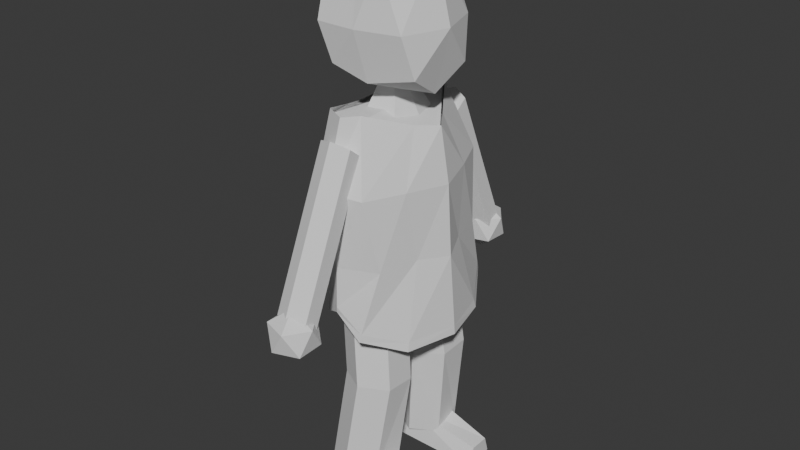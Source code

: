 # Source: player_model.blend  (saved by Blender 5.1.30; exported with 4.5.12 LTS)
import bpy
from mathutils import Matrix  # noqa: F401  (used for matrix-valued properties, if any)

bpy.ops.wm.read_factory_settings(use_empty=True)
scene = bpy.context.scene
scene.name = 'Scene'

# ---- collections
col_collection = bpy.data.collections.new('Collection'); scene.collection.children.link(col_collection)

# ---- world
world_world = bpy.data.worlds.new('World'); scene.world = world_world
world_world.use_nodes = True; world_world.node_tree.nodes.clear()
_N = world_world.node_tree.nodes; _L = world_world.node_tree.links
n0 = _N.new('ShaderNodeOutputWorld'); n0.name = 'World Output'; n0.location = (200, 100)
n1 = _N.new('ShaderNodeBackground'); n1.name = 'Background'; n1.location = (-200, 100)
n1.inputs[0].default_value = (0.05088, 0.05088, 0.05088, 1.0)
_L.new(n1.outputs[0], n0.inputs[0])
n0.is_active_output = True
world_world.color = (0.05088, 0.05088, 0.05088)
world_world.sun_shadow_jitter_overblur = 0.0

# ---- meshes
me_cylinder_004 = bpy.data.meshes.new('Cylinder.004')
me_cylinder_004.from_pydata([(-0.000164, 0.5327, 4.476), (-0.006258, 0.0, 5.121), (-0.000164, 0.0, 3.887), (-0.04704, 0.4181, 5.016), (0.03819, 0.4117, 4.002), (0.5638, 0.0, 4.476), (-0.5034, 0.0, 4.464), (0.413, 0.4351, 4.476), (-0.381, 0.5351, 4.481), (0.4185, 0.0, 3.887), (0.4025, 0.0, 5.099), (-0.4267, 0.0, 4.985), (-0.4106, 0.0, 4.051), (0.1772, 0.4299, 5.026), (0.4723, 0.3338, 4.094), (-0.339, 0.4442, 4.988), (-0.2832, 0.4789, 4.126)], [], [(13, 3, 1, 10), (14, 7, 5, 9), (6, 11, 15, 8), (16, 4, 2, 12), (0, 3, 13, 7), (12, 6, 8, 16), (16, 8, 0, 4), (8, 15, 3, 0), (4, 0, 7, 14), (3, 15, 11, 1), (4, 14, 9, 2), (7, 13, 10, 5)])
_uv = me_cylinder_004.uv_layers.new(name='UVMap')
_uv.uv.foreach_set('vector', [0.625, 0.5, 0.75, 0.5, 0.75, 0.625, 0.625, 0.625, 0.375, 0.5, 0.5055, 0.5, 0.5055, 0.625, 0.375, 0.625, 0.5055, 0.125, 0.625, 0.125, 0.625, 0.25, 0.5055, 0.25, 0.125, 0.5, 0.25, 0.5, 0.25, 0.625, 0.125, 0.625, 0.5055, 0.375, 0.625, 0.375, 0.625, 0.5, 0.5055, 0.5, 0.375, 0.125, 0.5055, 0.125, 0.5055, 0.25, 0.375, 0.25, 0.375, 0.25, 0.5055, 0.25, 0.5055, 0.375, 0.375, 0.375, 0.5055, 0.25, 0.625, 0.25, 0.625, 0.375, 0.5055, 0.375, 0.375, 0.375, 0.5055, 0.375, 0.5055, 0.5, 0.375, 0.5, 0.75, 0.5, 0.875, 0.5, 0.875, 0.625, 0.75, 0.625, 0.25, 0.5, 0.375, 0.5, 0.375, 0.625, 0.25, 0.625, 0.5055, 0.5, 0.625, 0.5, 0.625, 0.625, 0.5055, 0.625])
me_cylinder_004.update()
me_cylinder_005 = bpy.data.meshes.new('Cylinder.005')
me_cylinder_005.from_pydata([(-2.791e-10, 1.431, 2.22), (0.1619, 1.368, 2.17), (0.1619, 1.241, 2.069), (-2.791e-10, 1.178, 2.019), (-0.1619, 1.241, 2.069), (-0.1619, 1.368, 2.17), (-2.791e-10, 1.121, 2.945), (0.1619, 1.058, 2.894), (0.1619, 0.9313, 2.794), (-2.791e-10, 0.8679, 2.744), (-0.1619, 0.9313, 2.794), (-0.1619, 1.058, 2.894)], [], [(0, 1, 2, 3, 4, 5), (5, 11, 6, 0), (4, 10, 11, 5), (3, 9, 10, 4), (2, 8, 9, 3), (1, 7, 8, 2), (0, 6, 7, 1)])
_uv = me_cylinder_005.uv_layers.new(name='UVMap')
_uv.uv.foreach_set('vector', [0.75, 0.49, 0.9578, 0.37, 0.9578, 0.13, 0.75, 0.01, 0.5422, 0.13, 0.5422, 0.37, 0.1667, 0.5, 0.1667, 0.7594, -8.941e-08, 0.7594, -8.941e-08, 0.5, 0.3333, 0.5, 0.3333, 0.7594, 0.1667, 0.7594, 0.1667, 0.5, 0.5, 0.5, 0.5, 0.7594, 0.3333, 0.7594, 0.3333, 0.5, 0.6667, 0.5, 0.6667, 0.7594, 0.5, 0.7594, 0.5, 0.5, 0.8333, 0.5, 0.8333, 0.7594, 0.6667, 0.7594, 0.6667, 0.5, 1.0, 0.5, 1.0, 0.7594, 0.8333, 0.7594, 0.8333, 0.5])
me_cylinder_005.update()
me_cylinder_006 = bpy.data.meshes.new('Cylinder.006')
me_cylinder_006.from_pydata([(-2.791e-10, 0.8336, 3.617), (0.1619, 0.7702, 3.567), (0.1619, 0.6435, 3.466), (-2.791e-10, 0.5802, 3.416), (-0.1619, 0.6435, 3.466), (-0.1619, 0.7702, 3.567), (-2.791e-10, 1.121, 2.945), (0.1619, 1.058, 2.894), (0.1619, 0.9313, 2.794), (-2.791e-10, 0.8679, 2.744), (-0.1619, 0.9313, 2.794), (-0.1619, 1.058, 2.894)], [], [(6, 0, 1, 7), (7, 1, 2, 8), (8, 2, 3, 9), (9, 3, 4, 10), (1, 0, 5, 4, 3, 2), (10, 4, 5, 11), (11, 5, 0, 6)])
_uv = me_cylinder_006.uv_layers.new(name='UVMap')
_uv.uv.foreach_set('vector', [1.0, 0.7594, 1.0, 1.0, 0.8333, 1.0, 0.8333, 0.7594, 0.8333, 0.7594, 0.8333, 1.0, 0.6667, 1.0, 0.6667, 0.7594, 0.6667, 0.7594, 0.6667, 1.0, 0.5, 1.0, 0.5, 0.7594, 0.5, 0.7594, 0.5, 1.0, 0.3333, 1.0, 0.3333, 0.7594, 0.4578, 0.37, 0.25, 0.49, 0.04215, 0.37, 0.04215, 0.13, 0.25, 0.01, 0.4578, 0.13, 0.3333, 0.7594, 0.3333, 1.0, 0.1667, 1.0, 0.1667, 0.7594, 0.1667, 0.7594, 0.1667, 1.0, -8.941e-08, 1.0, -8.941e-08, 0.7594])
me_cylinder_006.update()
me_cylinder_007 = bpy.data.meshes.new('Cylinder.007')
me_cylinder_007.from_pydata([(-3.37e-16, 1.351, 2.288), (0.2227, 1.344, 2.151), (0.0688, 1.555, 2.14), (-0.1801, 1.474, 2.144), (-0.1801, 1.213, 2.157), (0.0688, 1.132, 2.162), (0.1801, 1.463, 1.922), (-0.0688, 1.544, 1.918), (-0.2227, 1.333, 1.929), (-0.0688, 1.121, 1.939), (0.1801, 1.202, 1.935), (-3.315e-16, 1.326, 1.791)], [], [(1, 2, 0), (2, 3, 0), (8, 4, 3), (6, 2, 1), (4, 5, 0), (7, 3, 2), (5, 1, 0), (3, 4, 0), (7, 8, 3), (10, 1, 5), (8, 9, 4), (6, 7, 2), (9, 5, 4), (9, 10, 5), (10, 11, 6), (11, 8, 7), (10, 6, 1), (11, 10, 9), (11, 9, 8), (11, 7, 6)])
_uv = me_cylinder_007.uv_layers.new(name='UVMap')
_uv.uv.foreach_set('vector', [0.3636, 0.3149, 0.5455, 0.3149, 0.4545, 0.4724, 0.5455, 0.3149, 0.7273, 0.3149, 0.6364, 0.4724, 0.8182, 0.1575, 0.9091, 0.3149, 0.7273, 0.3149, 0.4545, 0.1575, 0.5455, 0.3149, 0.3636, 0.3149, 0.0, 0.3149, 0.1818, 0.3149, 0.09091, 0.4724, 0.6364, 0.1575, 0.7273, 0.3149, 0.5455, 0.3149, 0.1818, 0.3149, 0.3636, 0.3149, 0.2727, 0.4724, 0.7273, 0.3149, 0.9091, 0.3149, 0.8182, 0.4724, 0.6364, 0.1575, 0.8182, 0.1575, 0.7273, 0.3149, 0.2727, 0.1575, 0.3636, 0.3149, 0.1818, 0.3149, 0.8182, 0.1575, 1.0, 0.1575, 0.9091, 0.3149, 0.4545, 0.1575, 0.6364, 0.1575, 0.5455, 0.3149, 0.09091, 0.1575, 0.1818, 0.3149, 0.0, 0.3149, 0.09091, 0.1575, 0.2727, 0.1575, 0.1818, 0.3149, 0.2727, 0.1575, 0.3636, 0.0, 0.4545, 0.1575, 0.7273, 0.0, 0.8182, 0.1575, 0.6364, 0.1575, 0.2727, 0.1575, 0.4545, 0.1575, 0.3636, 0.3149, 0.1818, 0.0, 0.2727, 0.1575, 0.09091, 0.1575, 0.9091, 0.0, 1.0, 0.1575, 0.8182, 0.1575, 0.5455, 0.0, 0.6364, 0.1575, 0.4545, 0.1575])
me_cylinder_007.update()
me_cylinder_008 = bpy.data.meshes.new('Cylinder.008')
me_cylinder_008.from_pydata([(-0.01952, 0.7911, 1.981), (-0.01626, 0.6905, 3.777), (0.3037, 0.866, 1.835), (0.09121, 0.5565, 3.777), (0.5515, 0.5, 1.653), (0.3529, 0.1905, 3.651), (0.6854, 0.0, 1.653), (0.4892, 0.0, 3.625), (-0.6153, 0.0, 1.639), (-0.4031, 0.0, 3.639), (-0.4869, 0.2911, 1.672), (-0.3776, 0.1905, 3.665), (-0.2391, 0.6571, 1.855), (-0.2499, 0.5565, 3.763), (-0.002617, 0.9006, 3.183), (0.2731, 0.7667, 3.127), (0.4426, 0.4006, 3.127), (0.5792, 0.0, 3.111), (-0.5235, 0.0, 3.153), (-0.4419, 0.4006, 3.169), (-0.2363, 0.7667, 3.197), (0.3683, 0.6571, 2.444), (0.4802, 0.2941, 2.466), (0.6197, 0.0, 2.432), (-0.4751, 0.0, 2.41), (-0.3467, 0.2911, 2.444), (-0.2391, 0.6571, 2.444), (-0.005503, 0.7911, 2.43), (0.3105, 0.8441, 1.899), (0.544, 0.4784, 1.738), (0.6785, 0.0, 1.734), (-0.6006, 0.0, 1.719), (-0.4722, 0.2911, 1.753), (-0.2391, 0.6571, 1.916), (-0.01805, 0.7911, 2.028)], [], [(14, 1, 3, 15), (15, 3, 5, 16), (16, 5, 7, 17), (18, 9, 11, 19), (19, 11, 13, 20), (20, 13, 1, 14), (26, 20, 14, 27), (25, 19, 20, 26), (24, 18, 19, 25), (22, 16, 17, 23), (21, 15, 16, 22), (27, 14, 15, 21), (34, 27, 21, 28), (28, 21, 22, 29), (29, 22, 23, 30), (31, 24, 25, 32), (32, 25, 26, 33), (33, 26, 27, 34), (12, 33, 34, 0), (10, 32, 33, 12), (8, 31, 32, 10), (4, 29, 30, 6), (2, 28, 29, 4), (0, 34, 28, 2), (33, 32, 31, 30, 29, 28, 34)])
_uv = me_cylinder_008.uv_layers.new(name='UVMap')
_uv.uv.foreach_set('vector', [1.0, 0.8856, 1.0, 1.0, 0.9167, 1.0, 0.9167, 0.8856, 0.9167, 0.8856, 0.9167, 1.0, 0.8333, 1.0, 0.8333, 0.8856, 0.8333, 0.8856, 0.8333, 1.0, 0.75, 1.0, 0.75, 0.8856, 0.25, 0.8856, 0.25, 1.0, 0.1667, 1.0, 0.1667, 0.8856, 0.1667, 0.8856, 0.1667, 1.0, 0.08333, 1.0, 0.08333, 0.8856, 0.08333, 0.8856, 0.08333, 1.0, 7.451e-08, 1.0, 7.451e-08, 0.8856, 0.08333, 0.6928, 0.08333, 0.8856, 7.451e-08, 0.8856, 7.451e-08, 0.6928, 0.1667, 0.6928, 0.1667, 0.8856, 0.08333, 0.8856, 0.08333, 0.6928, 0.25, 0.6928, 0.25, 0.8856, 0.1667, 0.8856, 0.1667, 0.6928, 0.8333, 0.6928, 0.8333, 0.8856, 0.75, 0.8856, 0.75, 0.6928, 0.9167, 0.6928, 0.9167, 0.8856, 0.8333, 0.8856, 0.8333, 0.6928, 1.0, 0.6928, 1.0, 0.8856, 0.9167, 0.8856, 0.9167, 0.6928, 1.0, 0.5202, 1.0, 0.6928, 0.9167, 0.6928, 0.9167, 0.5202, 0.9167, 0.5202, 0.9167, 0.6928, 0.8333, 0.6928, 0.8333, 0.5202, 0.8333, 0.5202, 0.8333, 0.6928, 0.75, 0.6928, 0.75, 0.5202, 0.25, 0.5202, 0.25, 0.6928, 0.1667, 0.6928, 0.1667, 0.5202, 0.1667, 0.5202, 0.1667, 0.6928, 0.08333, 0.6928, 0.08333, 0.5202, 0.08333, 0.5202, 0.08333, 0.6928, 7.451e-08, 0.6928, 7.451e-08, 0.5202, 0.08333, 0.5, 0.08333, 0.5202, 7.451e-08, 0.5202, 7.451e-08, 0.5, 0.1667, 0.5, 0.1667, 0.5202, 0.08333, 0.5202, 0.08333, 0.5, 0.25, 0.5, 0.25, 0.5202, 0.1667, 0.5202, 0.1667, 0.5, 0.8333, 0.5, 0.8333, 0.5202, 0.75, 0.5202, 0.75, 0.5, 0.9167, 0.5, 0.9167, 0.5202, 0.8333, 0.5202, 0.8333, 0.5, 1.0, 0.5, 1.0, 0.5202, 0.9167, 0.5202, 0.9167, 0.5, 0.0, 0.0, 0.0, 0.0, 0.0, 0.0, 0.0, 0.0, 0.0, 0.0, 0.0, 0.0, 0.0, 0.0])
me_cylinder_008.update()
me_cylinder_009 = bpy.data.meshes.new('Cylinder.009')
me_cylinder_009.from_pydata([(0.3844, 0.5547, 1.192), (0.1217, 0.08955, 1.161), (-0.137, 0.2589, 1.171), (0.1256, 0.706, 1.202), (-0.2714, 0.6251, 0.1932), (-0.2733, 0.3259, 0.1732), (0.01516, 0.1743, 0.1633), (0.2759, 0.3222, 0.1736), (0.2481, 0.6217, 0.1936), (-0.01066, 0.773, 0.2035), (0.3824, 0.2554, 1.172), (-0.1351, 0.5581, 1.191)], [], [(4, 11, 3, 9), (5, 4, 9, 8, 7, 6), (8, 0, 10, 7), (9, 3, 0, 8), (7, 10, 1, 6), (5, 2, 11, 4), (6, 1, 2, 5)])
_uv = me_cylinder_009.uv_layers.new(name='UVMap')
_uv.uv.foreach_set('vector', [0.1667, 0.5, 0.1667, 0.75, -8.941e-08, 0.75, -8.941e-08, 0.5, 0.5422, 0.13, 0.5422, 0.37, 0.75, 0.49, 0.9578, 0.37, 0.9578, 0.13, 0.75, 0.01, 0.6667, 0.5, 0.6667, 0.75, 0.5, 0.75, 0.5, 0.5, 0.3333, 0.5, 0.3333, 0.75, 0.1667, 0.75, 0.1667, 0.5, 0.5, 0.5, 0.5, 0.75, 0.3333, 0.75, 0.3333, 0.5, 1.0, 0.5, 1.0, 0.75, 0.8333, 0.75, 0.8333, 0.5, 0.8333, 0.5, 0.8333, 0.75, 0.6667, 0.75, 0.6667, 0.5])
me_cylinder_009.update()
me_cylinder_010 = bpy.data.meshes.new('Cylinder.010')
me_cylinder_010.from_pydata([(0.3844, 0.5547, 1.192), (0.1217, 0.08955, 1.161), (-0.137, 0.2589, 1.171), (0.1256, 0.706, 1.202), (-0.244, 0.4895, 2.213), (-0.2459, 0.1902, 2.193), (0.01282, 0.0, 2.183), (0.2735, 0.1868, 2.194), (0.2755, 0.4861, 2.214), (0.01674, 0.6374, 2.223), (0.3824, 0.2554, 1.172), (-0.1351, 0.5581, 1.191)], [], [(2, 5, 4, 11), (1, 6, 5, 2), (0, 8, 7, 10), (10, 7, 6, 1), (3, 9, 8, 0), (5, 6, 7, 8, 9, 4), (11, 4, 9, 3)])
_uv = me_cylinder_010.uv_layers.new(name='UVMap')
_uv.uv.foreach_set('vector', [1.0, 0.75, 1.0, 1.0, 0.8333, 1.0, 0.8333, 0.75, 0.8333, 0.75, 0.8333, 1.0, 0.6667, 1.0, 0.6667, 0.75, 0.6667, 0.75, 0.6667, 1.0, 0.5, 1.0, 0.5, 0.75, 0.5, 0.75, 0.5, 1.0, 0.3333, 1.0, 0.3333, 0.75, 0.3333, 0.75, 0.3333, 1.0, 0.1667, 1.0, 0.1667, 0.75, 0.04215, 0.13, 0.25, 0.01, 0.4578, 0.13, 0.4578, 0.37, 0.25, 0.49, 0.04215, 0.37, 0.1667, 0.75, 0.1667, 1.0, -8.941e-08, 1.0, -8.941e-08, 0.75])
me_cylinder_010.update()
me_cylinder_011 = bpy.data.meshes.new('Cylinder.011')
me_cylinder_011.from_pydata([(-0.2171, 0.2648, -0.01368), (0.6976, 0.3422, 0.1587), (0.6956, 0.2768, -0.02769), (-0.2163, 0.5909, 0.4054), (-0.222, 0.6415, -0.01452), (-0.126, 0.3075, 0.32), (0.6837, 0.6043, -0.02201), (0.695, 0.5395, 0.1583)], [], [(2, 1, 5, 0), (4, 6, 2, 0), (4, 3, 7, 6), (7, 3, 5, 1), (0, 5, 3, 4), (6, 7, 1, 2)])
_uv = me_cylinder_011.uv_layers.new(name='UVMap')
_uv.uv.foreach_set('vector', [0.375, 0.0, 0.625, 0.0, 0.625, 0.25, 0.375, 0.25, 0.375, 0.25, 0.625, 0.25, 0.625, 0.5, 0.375, 0.5, 0.375, 0.5, 0.625, 0.5, 0.625, 0.75, 0.375, 0.75, 0.375, 0.75, 0.625, 0.75, 0.625, 1.0, 0.375, 1.0, 0.125, 0.5, 0.375, 0.5, 0.375, 0.75, 0.125, 0.75, 0.625, 0.5, 0.875, 0.5, 0.875, 0.75, 0.625, 0.75])
me_cylinder_011.update()
me_cylinder_012 = bpy.data.meshes.new('Cylinder.012')
me_cylinder_012.from_pydata([(0.231, 0.2953, 3.56), (0.3009, 0.0, 3.56), (0.1172, 0.0, 3.56), (-0.1523, 0.0, 3.56), (-0.1352, 0.3408, 3.56), (-0.01756, 0.0, 4.188)], [], [(0, 5, 1), (1, 5, 2), (2, 5, 3), (0, 1, 2, 3, 4), (3, 5, 4), (4, 5, 0)])
_uv = me_cylinder_012.uv_layers.new(name='UVMap')
_uv.uv.foreach_set('vector', [0.25, 0.49, 0.25, 0.25, 0.4783, 0.3242, 0.4783, 0.3242, 0.25, 0.25, 0.3911, 0.05584, 0.3911, 0.05584, 0.25, 0.25, 0.1089, 0.05584, 0.75, 0.49, 0.9783, 0.3242, 0.8911, 0.05584, 0.6089, 0.05584, 0.5217, 0.3242, 0.1089, 0.05584, 0.25, 0.25, 0.02175, 0.3242, 0.02175, 0.3242, 0.25, 0.25, 0.25, 0.49])
me_cylinder_012.update()
me_cylinder_013 = bpy.data.meshes.new('Cylinder.013')
me_cylinder_013.from_pydata([(-0.01654, 0.6684, 3.728), (0.0875, 0.5387, 3.728), (0.3408, 0.1844, 3.606), (0.4727, 0.0, 3.581), (-0.3645, 0.0, 3.624), (-0.3737, 0.1844, 3.663), (-0.2427, 0.5387, 3.715), (-0.01654, -0.6684, 3.728), (0.0875, -0.5387, 3.728), (0.3408, -0.1844, 3.606), (-0.3737, -0.1844, 3.663), (-0.2427, -0.5387, 3.715)], [], [(1, 0, 6, 5, 4, 10, 11, 7, 8, 9, 3, 2)])
_uv = me_cylinder_013.uv_layers.new(name='UVMap')
_uv.uv.foreach_set('vector', [0.0, 0.0, 0.0, 0.0, 0.0, 0.0, 0.0, 0.0, 0.0, 0.0, 0.0, 0.0, 0.0, 0.0, 0.0, 0.0, 0.0, 0.0, 0.0, 0.0, 0.0, 0.0, 0.0, 0.0])
me_cylinder_013.update()

# ---- objects
ob_head = bpy.data.objects.new('HEAD', me_cylinder_004)
ob_lower_arms = bpy.data.objects.new('LOWER_ARMS', me_cylinder_005)
ob_upper_arms = bpy.data.objects.new('UPPER_ARMS', me_cylinder_006)
ob_hand = bpy.data.objects.new('HAND', me_cylinder_007)
ob_torso = bpy.data.objects.new('TORSO', me_cylinder_008)
ob_lower_leg = bpy.data.objects.new('LOWER_LEG', me_cylinder_009)
ob_upper_leg = bpy.data.objects.new('UPPER_LEG', me_cylinder_010)
ob_feet = bpy.data.objects.new('FEET', me_cylinder_011)
ob_neck = bpy.data.objects.new('NECK', me_cylinder_012)
ob_collar = bpy.data.objects.new('COLLAR', me_cylinder_013)

# ---- transforms, parenting, visibility, modifiers, constraints
ob_head.location = (0.0, 0.0, 0.0)
_m = ob_head.modifiers.new('Mirror', 'MIRROR')
_m.use_axis = (False, True, False)
_m.use_clip = True
ob_lower_arms.location = (0.0, 0.0, 0.0)
_m = ob_lower_arms.modifiers.new('Mirror', 'MIRROR')
_m.use_axis = (False, True, False)
_m.use_clip = True
ob_upper_arms.location = (0.0, 0.0, 0.0)
_m = ob_upper_arms.modifiers.new('Mirror', 'MIRROR')
_m.use_axis = (False, True, False)
_m.use_clip = True
ob_hand.location = (0.0, 0.0, 0.0)
_m = ob_hand.modifiers.new('Mirror', 'MIRROR')
_m.use_axis = (False, True, False)
_m.use_clip = True
ob_torso.location = (0.0, 0.0, 0.0)
_m = ob_torso.modifiers.new('Mirror', 'MIRROR')
_m.use_axis = (False, True, False)
_m.use_clip = True
ob_lower_leg.location = (0.0, 0.0, 0.0)
_m = ob_lower_leg.modifiers.new('Mirror', 'MIRROR')
_m.use_axis = (False, True, False)
_m.use_clip = True
ob_upper_leg.location = (0.0, 0.0, 0.0)
_m = ob_upper_leg.modifiers.new('Mirror', 'MIRROR')
_m.use_axis = (False, True, False)
_m.use_clip = True
ob_feet.location = (0.0, 0.0, 0.0)
_m = ob_feet.modifiers.new('Mirror', 'MIRROR')
_m.use_axis = (False, True, False)
_m.use_clip = True
ob_neck.location = (0.0, 0.0, 0.0)
_m = ob_neck.modifiers.new('Mirror', 'MIRROR')
_m.use_axis = (False, True, False)
_m.use_clip = True
ob_collar.location = (0.0, 0.0, 0.0)
_m = ob_collar.modifiers.new('Mirror', 'MIRROR')
_m.use_axis = (False, True, False)
_m.use_clip = True

# ---- collection membership
col_collection.objects.link(ob_head)
col_collection.objects.link(ob_lower_arms)
col_collection.objects.link(ob_upper_arms)
col_collection.objects.link(ob_hand)
col_collection.objects.link(ob_torso)
col_collection.objects.link(ob_lower_leg)
col_collection.objects.link(ob_upper_leg)
col_collection.objects.link(ob_feet)
col_collection.objects.link(ob_neck)
col_collection.objects.link(ob_collar)

# ---- scene / render settings (as saved in the file)
scene.frame_start = 1; scene.frame_end = 250; scene.frame_set(1)
scene.render.engine = 'CYCLES'
scene.render.bake_bias = 0.0
scene.render.bake_samples = 0
scene.cycles.denoising_use_gpu = True
scene.cycles.samples = 256
scene.cycles.sampling_pattern = 'TABULATED_SOBOL'
scene.eevee.use_volume_custom_range = False
scene.eevee.use_raytracing = True
bpy.context.view_layer.update()

# ---- added for rendering (the .blend has no active camera and no usable light): camera, sun
cam_auto = bpy.data.cameras.new('AutoCamera')
cam_auto.lens = 50.0
cam_auto.sensor_width = 36.0
cam_auto.clip_end = 1000.0
ob_auto_camera = bpy.data.objects.new('AutoCamera', cam_auto)
scene.collection.objects.link(ob_auto_camera)
ob_auto_camera.location = (5.73741, -6.83555, 7.10358)
ob_auto_camera.rotation_euler = (1.09748, -7.21219e-08, 0.694738)
scene.camera = ob_auto_camera
light_auto_sun = bpy.data.lights.new('AutoSun', 'SUN')
light_auto_sun.energy = 3.0
light_auto_sun.angle = 0.0523599
ob_auto_sun = bpy.data.objects.new('AutoSun', light_auto_sun)
scene.collection.objects.link(ob_auto_sun)
ob_auto_sun.rotation_euler = (0.872665, 0.174533, 0.523599)
bpy.context.view_layer.update()
